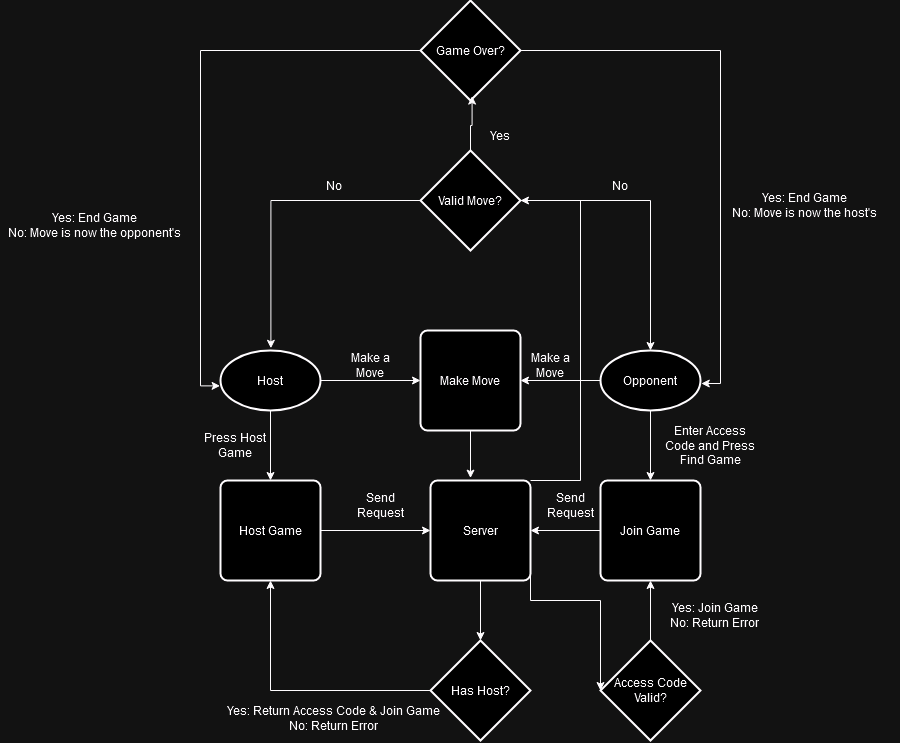

The diagram above was exported from draw.io. Its source (the exported page's mxGraphModel, read from the mxfile embedded in the PNG):
<mxGraphModel dx="1596" dy="1932" grid="1" gridSize="10" guides="1" tooltips="1" connect="1" arrows="1" fold="1" page="1" pageScale="1" pageWidth="827" pageHeight="1169" math="0" shadow="0">
  <root>
    <mxCell id="WIyWlLk6GJQsqaUBKTNV-0" />
    <mxCell id="WIyWlLk6GJQsqaUBKTNV-1" parent="WIyWlLk6GJQsqaUBKTNV-0" />
    <mxCell id="DebOH74wTa9pWExVgTTA-26" style="edgeStyle=orthogonalEdgeStyle;rounded=0;orthogonalLoop=1;jettySize=auto;html=1;entryX=0.5;entryY=0;entryDx=0;entryDy=0;" edge="1" parent="WIyWlLk6GJQsqaUBKTNV-1" source="DebOH74wTa9pWExVgTTA-0" target="DebOH74wTa9pWExVgTTA-23">
      <mxGeometry relative="1" as="geometry" />
    </mxCell>
    <mxCell id="DebOH74wTa9pWExVgTTA-37" style="edgeStyle=orthogonalEdgeStyle;rounded=0;orthogonalLoop=1;jettySize=auto;html=1;entryX=1;entryY=0.5;entryDx=0;entryDy=0;" edge="1" parent="WIyWlLk6GJQsqaUBKTNV-1" source="DebOH74wTa9pWExVgTTA-0" target="DebOH74wTa9pWExVgTTA-34">
      <mxGeometry relative="1" as="geometry" />
    </mxCell>
    <mxCell id="DebOH74wTa9pWExVgTTA-0" value="Opponent" style="strokeWidth=2;html=1;shape=mxgraph.flowchart.start_1;whiteSpace=wrap;" vertex="1" parent="WIyWlLk6GJQsqaUBKTNV-1">
      <mxGeometry x="680" y="140" width="100" height="60" as="geometry" />
    </mxCell>
    <mxCell id="DebOH74wTa9pWExVgTTA-3" style="edgeStyle=orthogonalEdgeStyle;rounded=0;orthogonalLoop=1;jettySize=auto;html=1;" edge="1" parent="WIyWlLk6GJQsqaUBKTNV-1" source="DebOH74wTa9pWExVgTTA-1" target="DebOH74wTa9pWExVgTTA-2">
      <mxGeometry relative="1" as="geometry" />
    </mxCell>
    <mxCell id="DebOH74wTa9pWExVgTTA-36" style="edgeStyle=orthogonalEdgeStyle;rounded=0;orthogonalLoop=1;jettySize=auto;html=1;entryX=0;entryY=0.5;entryDx=0;entryDy=0;" edge="1" parent="WIyWlLk6GJQsqaUBKTNV-1" source="DebOH74wTa9pWExVgTTA-1" target="DebOH74wTa9pWExVgTTA-34">
      <mxGeometry relative="1" as="geometry" />
    </mxCell>
    <mxCell id="DebOH74wTa9pWExVgTTA-1" value="Host" style="strokeWidth=2;html=1;shape=mxgraph.flowchart.start_1;whiteSpace=wrap;" vertex="1" parent="WIyWlLk6GJQsqaUBKTNV-1">
      <mxGeometry x="300" y="140" width="100" height="60" as="geometry" />
    </mxCell>
    <mxCell id="DebOH74wTa9pWExVgTTA-9" style="edgeStyle=orthogonalEdgeStyle;rounded=0;orthogonalLoop=1;jettySize=auto;html=1;entryX=0;entryY=0.5;entryDx=0;entryDy=0;" edge="1" parent="WIyWlLk6GJQsqaUBKTNV-1" source="DebOH74wTa9pWExVgTTA-2" target="DebOH74wTa9pWExVgTTA-8">
      <mxGeometry relative="1" as="geometry" />
    </mxCell>
    <mxCell id="DebOH74wTa9pWExVgTTA-2" value="Host Game" style="rounded=1;whiteSpace=wrap;html=1;absoluteArcSize=1;arcSize=14;strokeWidth=2;" vertex="1" parent="WIyWlLk6GJQsqaUBKTNV-1">
      <mxGeometry x="300" y="270" width="100" height="100" as="geometry" />
    </mxCell>
    <mxCell id="DebOH74wTa9pWExVgTTA-7" value="Press Host Game" style="text;html=1;strokeColor=none;fillColor=none;align=center;verticalAlign=middle;whiteSpace=wrap;rounded=0;" vertex="1" parent="WIyWlLk6GJQsqaUBKTNV-1">
      <mxGeometry x="280" y="220" width="70" height="30" as="geometry" />
    </mxCell>
    <mxCell id="DebOH74wTa9pWExVgTTA-46" style="edgeStyle=orthogonalEdgeStyle;rounded=0;orthogonalLoop=1;jettySize=auto;html=1;" edge="1" parent="WIyWlLk6GJQsqaUBKTNV-1" source="DebOH74wTa9pWExVgTTA-8" target="DebOH74wTa9pWExVgTTA-41">
      <mxGeometry relative="1" as="geometry">
        <Array as="points">
          <mxPoint x="660" y="270" />
          <mxPoint x="660" y="-10" />
        </Array>
      </mxGeometry>
    </mxCell>
    <mxCell id="DebOH74wTa9pWExVgTTA-8" value="Server" style="rounded=1;whiteSpace=wrap;html=1;absoluteArcSize=1;arcSize=14;strokeWidth=2;" vertex="1" parent="WIyWlLk6GJQsqaUBKTNV-1">
      <mxGeometry x="510" y="270" width="100" height="100" as="geometry" />
    </mxCell>
    <mxCell id="DebOH74wTa9pWExVgTTA-10" value="Send Request" style="text;html=1;strokeColor=none;fillColor=none;align=center;verticalAlign=middle;whiteSpace=wrap;rounded=0;" vertex="1" parent="WIyWlLk6GJQsqaUBKTNV-1">
      <mxGeometry x="620" y="280" width="60" height="30" as="geometry" />
    </mxCell>
    <mxCell id="DebOH74wTa9pWExVgTTA-13" style="edgeStyle=orthogonalEdgeStyle;rounded=0;orthogonalLoop=1;jettySize=auto;html=1;" edge="1" parent="WIyWlLk6GJQsqaUBKTNV-1" source="DebOH74wTa9pWExVgTTA-11" target="DebOH74wTa9pWExVgTTA-2">
      <mxGeometry relative="1" as="geometry" />
    </mxCell>
    <mxCell id="DebOH74wTa9pWExVgTTA-11" value="Has Host?" style="strokeWidth=2;html=1;shape=mxgraph.flowchart.decision;whiteSpace=wrap;" vertex="1" parent="WIyWlLk6GJQsqaUBKTNV-1">
      <mxGeometry x="510" y="430" width="100" height="100" as="geometry" />
    </mxCell>
    <mxCell id="DebOH74wTa9pWExVgTTA-12" style="edgeStyle=orthogonalEdgeStyle;rounded=0;orthogonalLoop=1;jettySize=auto;html=1;entryX=0.5;entryY=0;entryDx=0;entryDy=0;entryPerimeter=0;" edge="1" parent="WIyWlLk6GJQsqaUBKTNV-1" source="DebOH74wTa9pWExVgTTA-8" target="DebOH74wTa9pWExVgTTA-11">
      <mxGeometry relative="1" as="geometry" />
    </mxCell>
    <mxCell id="DebOH74wTa9pWExVgTTA-14" value="&lt;div&gt;Yes: Return Access Code &amp;amp; Join Game &lt;br&gt;&lt;/div&gt;&lt;div&gt;No: Return Error&lt;br&gt;&lt;/div&gt;" style="text;html=1;strokeColor=none;fillColor=none;align=center;verticalAlign=middle;whiteSpace=wrap;rounded=0;" vertex="1" parent="WIyWlLk6GJQsqaUBKTNV-1">
      <mxGeometry x="299" y="485" width="230" height="45" as="geometry" />
    </mxCell>
    <mxCell id="DebOH74wTa9pWExVgTTA-22" value="&lt;div&gt;Yes: Join Game &lt;br&gt;&lt;/div&gt;&lt;div&gt;No: Return Error&lt;br&gt;&lt;/div&gt;" style="text;html=1;strokeColor=none;fillColor=none;align=center;verticalAlign=middle;whiteSpace=wrap;rounded=0;" vertex="1" parent="WIyWlLk6GJQsqaUBKTNV-1">
      <mxGeometry x="720" y="390" width="150" height="30" as="geometry" />
    </mxCell>
    <mxCell id="DebOH74wTa9pWExVgTTA-28" style="edgeStyle=orthogonalEdgeStyle;rounded=0;orthogonalLoop=1;jettySize=auto;html=1;entryX=1;entryY=0.5;entryDx=0;entryDy=0;" edge="1" parent="WIyWlLk6GJQsqaUBKTNV-1" source="DebOH74wTa9pWExVgTTA-23" target="DebOH74wTa9pWExVgTTA-8">
      <mxGeometry relative="1" as="geometry" />
    </mxCell>
    <mxCell id="DebOH74wTa9pWExVgTTA-23" value="Join Game" style="rounded=1;whiteSpace=wrap;html=1;absoluteArcSize=1;arcSize=14;strokeWidth=2;" vertex="1" parent="WIyWlLk6GJQsqaUBKTNV-1">
      <mxGeometry x="680" y="270" width="100" height="100" as="geometry" />
    </mxCell>
    <mxCell id="DebOH74wTa9pWExVgTTA-25" style="edgeStyle=orthogonalEdgeStyle;rounded=0;orthogonalLoop=1;jettySize=auto;html=1;entryX=0.5;entryY=1;entryDx=0;entryDy=0;" edge="1" parent="WIyWlLk6GJQsqaUBKTNV-1" source="DebOH74wTa9pWExVgTTA-24" target="DebOH74wTa9pWExVgTTA-23">
      <mxGeometry relative="1" as="geometry" />
    </mxCell>
    <mxCell id="DebOH74wTa9pWExVgTTA-24" value="Access Code Valid?" style="strokeWidth=2;html=1;shape=mxgraph.flowchart.decision;whiteSpace=wrap;" vertex="1" parent="WIyWlLk6GJQsqaUBKTNV-1">
      <mxGeometry x="680" y="430" width="100" height="100" as="geometry" />
    </mxCell>
    <mxCell id="DebOH74wTa9pWExVgTTA-27" value="Enter Access Code and Press Find Game" style="text;html=1;strokeColor=none;fillColor=none;align=center;verticalAlign=middle;whiteSpace=wrap;rounded=0;" vertex="1" parent="WIyWlLk6GJQsqaUBKTNV-1">
      <mxGeometry x="740" y="220" width="100" height="30" as="geometry" />
    </mxCell>
    <mxCell id="DebOH74wTa9pWExVgTTA-29" value="Send Request" style="text;html=1;strokeColor=none;fillColor=none;align=center;verticalAlign=middle;whiteSpace=wrap;rounded=0;" vertex="1" parent="WIyWlLk6GJQsqaUBKTNV-1">
      <mxGeometry x="430" y="280" width="60" height="30" as="geometry" />
    </mxCell>
    <mxCell id="DebOH74wTa9pWExVgTTA-33" style="edgeStyle=orthogonalEdgeStyle;rounded=0;orthogonalLoop=1;jettySize=auto;html=1;exitX=1;exitY=0.8;exitDx=0;exitDy=0;exitPerimeter=0;entryX=0;entryY=0.5;entryDx=0;entryDy=0;entryPerimeter=0;" edge="1" parent="WIyWlLk6GJQsqaUBKTNV-1" source="DebOH74wTa9pWExVgTTA-8" target="DebOH74wTa9pWExVgTTA-24">
      <mxGeometry relative="1" as="geometry">
        <Array as="points">
          <mxPoint x="610" y="390" />
          <mxPoint x="680" y="390" />
        </Array>
      </mxGeometry>
    </mxCell>
    <mxCell id="DebOH74wTa9pWExVgTTA-34" value="Make Move" style="rounded=1;whiteSpace=wrap;html=1;absoluteArcSize=1;arcSize=14;strokeWidth=2;" vertex="1" parent="WIyWlLk6GJQsqaUBKTNV-1">
      <mxGeometry x="500" y="120" width="100" height="100" as="geometry" />
    </mxCell>
    <mxCell id="DebOH74wTa9pWExVgTTA-38" style="edgeStyle=orthogonalEdgeStyle;rounded=0;orthogonalLoop=1;jettySize=auto;html=1;entryX=0.4;entryY=-0.024;entryDx=0;entryDy=0;entryPerimeter=0;" edge="1" parent="WIyWlLk6GJQsqaUBKTNV-1" source="DebOH74wTa9pWExVgTTA-34" target="DebOH74wTa9pWExVgTTA-8">
      <mxGeometry relative="1" as="geometry" />
    </mxCell>
    <mxCell id="DebOH74wTa9pWExVgTTA-39" value="Make a Move" style="text;html=1;strokeColor=none;fillColor=none;align=center;verticalAlign=middle;whiteSpace=wrap;rounded=0;" vertex="1" parent="WIyWlLk6GJQsqaUBKTNV-1">
      <mxGeometry x="420" y="140" width="60" height="30" as="geometry" />
    </mxCell>
    <mxCell id="DebOH74wTa9pWExVgTTA-40" value="Make a Move" style="text;html=1;strokeColor=none;fillColor=none;align=center;verticalAlign=middle;whiteSpace=wrap;rounded=0;" vertex="1" parent="WIyWlLk6GJQsqaUBKTNV-1">
      <mxGeometry x="600" y="140" width="60" height="30" as="geometry" />
    </mxCell>
    <mxCell id="DebOH74wTa9pWExVgTTA-41" value="Valid Move?" style="strokeWidth=2;html=1;shape=mxgraph.flowchart.decision;whiteSpace=wrap;" vertex="1" parent="WIyWlLk6GJQsqaUBKTNV-1">
      <mxGeometry x="500" y="-60" width="100" height="100" as="geometry" />
    </mxCell>
    <mxCell id="DebOH74wTa9pWExVgTTA-48" value="Game Over?" style="strokeWidth=2;html=1;shape=mxgraph.flowchart.decision;whiteSpace=wrap;" vertex="1" parent="WIyWlLk6GJQsqaUBKTNV-1">
      <mxGeometry x="500" y="-210" width="100" height="100" as="geometry" />
    </mxCell>
    <mxCell id="DebOH74wTa9pWExVgTTA-49" style="edgeStyle=orthogonalEdgeStyle;rounded=0;orthogonalLoop=1;jettySize=auto;html=1;entryX=0.516;entryY=0.956;entryDx=0;entryDy=0;entryPerimeter=0;" edge="1" parent="WIyWlLk6GJQsqaUBKTNV-1" source="DebOH74wTa9pWExVgTTA-41" target="DebOH74wTa9pWExVgTTA-48">
      <mxGeometry relative="1" as="geometry" />
    </mxCell>
    <mxCell id="DebOH74wTa9pWExVgTTA-50" value="Yes" style="text;html=1;strokeColor=none;fillColor=none;align=center;verticalAlign=middle;whiteSpace=wrap;rounded=0;" vertex="1" parent="WIyWlLk6GJQsqaUBKTNV-1">
      <mxGeometry x="550" y="-90" width="60" height="30" as="geometry" />
    </mxCell>
    <mxCell id="DebOH74wTa9pWExVgTTA-51" style="edgeStyle=orthogonalEdgeStyle;rounded=0;orthogonalLoop=1;jettySize=auto;html=1;entryX=0.504;entryY=-0.037;entryDx=0;entryDy=0;entryPerimeter=0;" edge="1" parent="WIyWlLk6GJQsqaUBKTNV-1" source="DebOH74wTa9pWExVgTTA-41" target="DebOH74wTa9pWExVgTTA-1">
      <mxGeometry relative="1" as="geometry" />
    </mxCell>
    <mxCell id="DebOH74wTa9pWExVgTTA-52" style="edgeStyle=orthogonalEdgeStyle;rounded=0;orthogonalLoop=1;jettySize=auto;html=1;entryX=0.5;entryY=0;entryDx=0;entryDy=0;entryPerimeter=0;" edge="1" parent="WIyWlLk6GJQsqaUBKTNV-1" source="DebOH74wTa9pWExVgTTA-41" target="DebOH74wTa9pWExVgTTA-0">
      <mxGeometry relative="1" as="geometry" />
    </mxCell>
    <mxCell id="DebOH74wTa9pWExVgTTA-53" value="No" style="text;html=1;strokeColor=none;fillColor=none;align=center;verticalAlign=middle;whiteSpace=wrap;rounded=0;" vertex="1" parent="WIyWlLk6GJQsqaUBKTNV-1">
      <mxGeometry x="384" y="-40" width="60" height="30" as="geometry" />
    </mxCell>
    <mxCell id="DebOH74wTa9pWExVgTTA-54" value="No" style="text;html=1;strokeColor=none;fillColor=none;align=center;verticalAlign=middle;whiteSpace=wrap;rounded=0;" vertex="1" parent="WIyWlLk6GJQsqaUBKTNV-1">
      <mxGeometry x="670" y="-40" width="60" height="30" as="geometry" />
    </mxCell>
    <mxCell id="DebOH74wTa9pWExVgTTA-55" style="edgeStyle=orthogonalEdgeStyle;rounded=0;orthogonalLoop=1;jettySize=auto;html=1;entryX=-0.004;entryY=0.59;entryDx=0;entryDy=0;entryPerimeter=0;" edge="1" parent="WIyWlLk6GJQsqaUBKTNV-1" source="DebOH74wTa9pWExVgTTA-48" target="DebOH74wTa9pWExVgTTA-1">
      <mxGeometry relative="1" as="geometry" />
    </mxCell>
    <mxCell id="DebOH74wTa9pWExVgTTA-56" style="edgeStyle=orthogonalEdgeStyle;rounded=0;orthogonalLoop=1;jettySize=auto;html=1;entryX=1.008;entryY=0.55;entryDx=0;entryDy=0;entryPerimeter=0;" edge="1" parent="WIyWlLk6GJQsqaUBKTNV-1" source="DebOH74wTa9pWExVgTTA-48" target="DebOH74wTa9pWExVgTTA-0">
      <mxGeometry relative="1" as="geometry" />
    </mxCell>
    <mxCell id="DebOH74wTa9pWExVgTTA-57" value="&lt;div&gt;Yes: End Game&lt;/div&gt;&lt;div&gt;No: Move is now the opponent's&lt;br&gt;&lt;/div&gt;" style="text;html=1;strokeColor=none;fillColor=none;align=center;verticalAlign=middle;whiteSpace=wrap;rounded=0;" vertex="1" parent="WIyWlLk6GJQsqaUBKTNV-1">
      <mxGeometry x="80" width="189" height="30" as="geometry" />
    </mxCell>
    <mxCell id="DebOH74wTa9pWExVgTTA-58" value="&lt;div&gt;Yes: End Game&lt;/div&gt;&lt;div&gt;No: Move is now the host's&lt;br&gt;&lt;/div&gt;" style="text;html=1;strokeColor=none;fillColor=none;align=center;verticalAlign=middle;whiteSpace=wrap;rounded=0;" vertex="1" parent="WIyWlLk6GJQsqaUBKTNV-1">
      <mxGeometry x="790" y="-20" width="189" height="30" as="geometry" />
    </mxCell>
  </root>
</mxGraphModel>